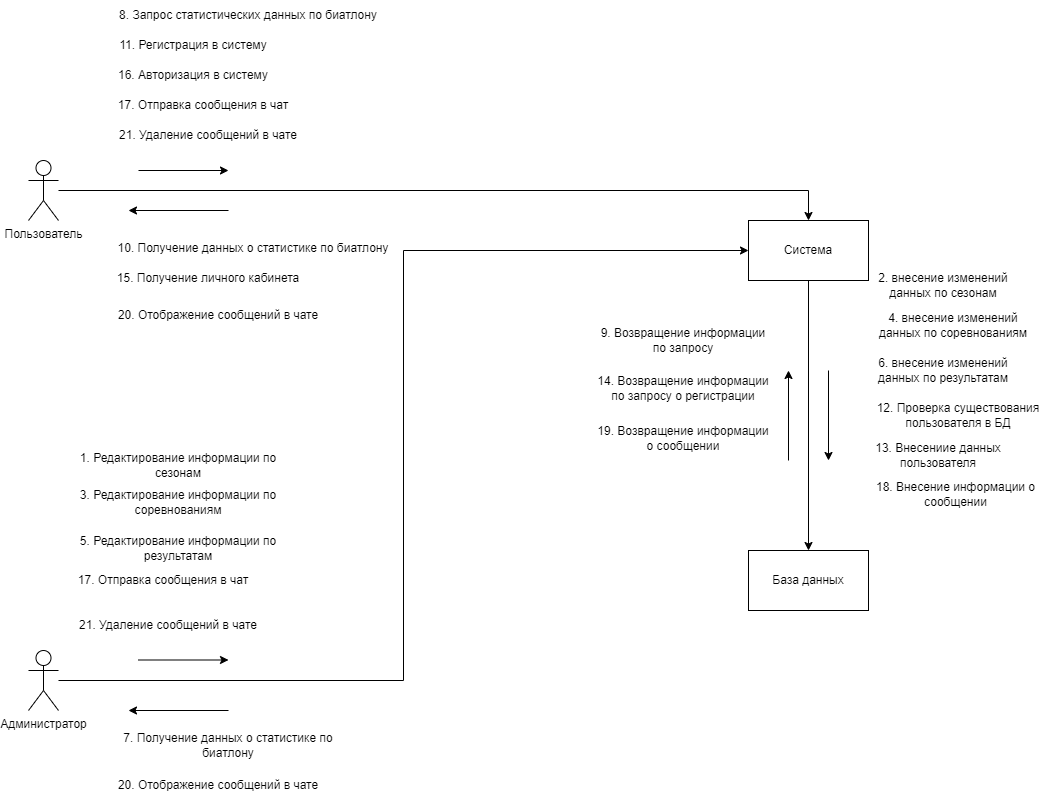

The diagram above was exported from draw.io. Its source (the exported page's mxGraphModel, read from the mxfile embedded in the PNG):
<mxGraphModel dx="1386" dy="1960" grid="1" gridSize="10" guides="1" tooltips="1" connect="1" arrows="1" fold="1" page="1" pageScale="1" pageWidth="827" pageHeight="1169" math="0" shadow="0">
  <root>
    <mxCell id="0" />
    <mxCell id="1" parent="0" />
    <mxCell id="AuT-Rrv_OOrTWoLAXL7w-14" style="edgeStyle=orthogonalEdgeStyle;rounded=0;orthogonalLoop=1;jettySize=auto;html=1;entryX=0.5;entryY=0;entryDx=0;entryDy=0;" parent="1" source="AuT-Rrv_OOrTWoLAXL7w-1" target="AuT-Rrv_OOrTWoLAXL7w-5" edge="1">
      <mxGeometry relative="1" as="geometry">
        <mxPoint x="780" y="210" as="targetPoint" />
      </mxGeometry>
    </mxCell>
    <mxCell id="AuT-Rrv_OOrTWoLAXL7w-1" value="Пользователь" style="shape=umlActor;verticalLabelPosition=bottom;verticalAlign=top;html=1;outlineConnect=0;" parent="1" vertex="1">
      <mxGeometry x="70" y="130" width="30" height="60" as="geometry" />
    </mxCell>
    <mxCell id="AuT-Rrv_OOrTWoLAXL7w-8" style="edgeStyle=orthogonalEdgeStyle;rounded=0;orthogonalLoop=1;jettySize=auto;html=1;entryX=0;entryY=0.5;entryDx=0;entryDy=0;" parent="1" source="AuT-Rrv_OOrTWoLAXL7w-2" target="AuT-Rrv_OOrTWoLAXL7w-5" edge="1">
      <mxGeometry relative="1" as="geometry" />
    </mxCell>
    <mxCell id="AuT-Rrv_OOrTWoLAXL7w-2" value="Администратор" style="shape=umlActor;verticalLabelPosition=bottom;verticalAlign=top;html=1;outlineConnect=0;" parent="1" vertex="1">
      <mxGeometry x="70" y="620" width="30" height="60" as="geometry" />
    </mxCell>
    <mxCell id="AuT-Rrv_OOrTWoLAXL7w-7" value="" style="edgeStyle=orthogonalEdgeStyle;rounded=0;orthogonalLoop=1;jettySize=auto;html=1;" parent="1" source="AuT-Rrv_OOrTWoLAXL7w-5" target="AuT-Rrv_OOrTWoLAXL7w-6" edge="1">
      <mxGeometry relative="1" as="geometry" />
    </mxCell>
    <mxCell id="AuT-Rrv_OOrTWoLAXL7w-5" value="Система" style="rounded=0;whiteSpace=wrap;html=1;" parent="1" vertex="1">
      <mxGeometry x="790" y="190" width="120" height="60" as="geometry" />
    </mxCell>
    <mxCell id="AuT-Rrv_OOrTWoLAXL7w-6" value="База данных&lt;br&gt;" style="rounded=0;whiteSpace=wrap;html=1;" parent="1" vertex="1">
      <mxGeometry x="790" y="520" width="120" height="60" as="geometry" />
    </mxCell>
    <mxCell id="AuT-Rrv_OOrTWoLAXL7w-11" value="" style="endArrow=classic;html=1;rounded=0;" parent="1" edge="1">
      <mxGeometry width="50" height="50" relative="1" as="geometry">
        <mxPoint x="180" y="140" as="sourcePoint" />
        <mxPoint x="270" y="140" as="targetPoint" />
      </mxGeometry>
    </mxCell>
    <mxCell id="AuT-Rrv_OOrTWoLAXL7w-12" value="11. Регистрация в систему" style="text;html=1;strokeColor=none;fillColor=none;align=center;verticalAlign=middle;whiteSpace=wrap;rounded=0;" parent="1" vertex="1">
      <mxGeometry x="155" width="160" height="30" as="geometry" />
    </mxCell>
    <mxCell id="AuT-Rrv_OOrTWoLAXL7w-15" value="" style="endArrow=classic;html=1;rounded=0;" parent="1" edge="1">
      <mxGeometry width="50" height="50" relative="1" as="geometry">
        <mxPoint x="180" y="629.5" as="sourcePoint" />
        <mxPoint x="270" y="629.5" as="targetPoint" />
      </mxGeometry>
    </mxCell>
    <mxCell id="AuT-Rrv_OOrTWoLAXL7w-16" value="3. Редактирование информации по соревнованиям" style="text;html=1;strokeColor=none;fillColor=none;align=center;verticalAlign=middle;whiteSpace=wrap;rounded=0;" parent="1" vertex="1">
      <mxGeometry x="100" y="457" width="240" height="30" as="geometry" />
    </mxCell>
    <mxCell id="AuT-Rrv_OOrTWoLAXL7w-18" value="13. Внесениие данных пользователя" style="text;html=1;strokeColor=none;fillColor=none;align=center;verticalAlign=middle;whiteSpace=wrap;rounded=0;" parent="1" vertex="1">
      <mxGeometry x="900" y="410" width="160" height="30" as="geometry" />
    </mxCell>
    <mxCell id="AuT-Rrv_OOrTWoLAXL7w-19" value="4. внесение изменений данных по соревнованиям" style="text;html=1;strokeColor=none;fillColor=none;align=center;verticalAlign=middle;whiteSpace=wrap;rounded=0;" parent="1" vertex="1">
      <mxGeometry x="910" y="280" width="170" height="30" as="geometry" />
    </mxCell>
    <mxCell id="AuT-Rrv_OOrTWoLAXL7w-21" value="" style="endArrow=classic;html=1;rounded=0;" parent="1" edge="1">
      <mxGeometry width="50" height="50" relative="1" as="geometry">
        <mxPoint x="270" y="180" as="sourcePoint" />
        <mxPoint x="170" y="180" as="targetPoint" />
      </mxGeometry>
    </mxCell>
    <mxCell id="AuT-Rrv_OOrTWoLAXL7w-22" value="1. Редактирование информации по сезонам" style="text;html=1;strokeColor=none;fillColor=none;align=center;verticalAlign=middle;whiteSpace=wrap;rounded=0;" parent="1" vertex="1">
      <mxGeometry x="100" y="420" width="240" height="30" as="geometry" />
    </mxCell>
    <mxCell id="AuT-Rrv_OOrTWoLAXL7w-23" value="8. Запрос статистических данных по биатлону" style="text;html=1;strokeColor=none;fillColor=none;align=center;verticalAlign=middle;whiteSpace=wrap;rounded=0;" parent="1" vertex="1">
      <mxGeometry x="140" y="-30" width="300" height="30" as="geometry" />
    </mxCell>
    <mxCell id="AuT-Rrv_OOrTWoLAXL7w-24" value="12. Проверка существования пользователя в БД" style="text;html=1;strokeColor=none;fillColor=none;align=center;verticalAlign=middle;whiteSpace=wrap;rounded=0;" parent="1" vertex="1">
      <mxGeometry x="900" y="370" width="200" height="30" as="geometry" />
    </mxCell>
    <mxCell id="AuT-Rrv_OOrTWoLAXL7w-25" value="2. внесение изменений данных по сезонам" style="text;html=1;strokeColor=none;fillColor=none;align=center;verticalAlign=middle;whiteSpace=wrap;rounded=0;" parent="1" vertex="1">
      <mxGeometry x="905" y="240" width="160" height="30" as="geometry" />
    </mxCell>
    <mxCell id="AuT-Rrv_OOrTWoLAXL7w-27" value="6. внесение изменений данных по результатам" style="text;html=1;strokeColor=none;fillColor=none;align=center;verticalAlign=middle;whiteSpace=wrap;rounded=0;" parent="1" vertex="1">
      <mxGeometry x="900" y="325" width="170" height="30" as="geometry" />
    </mxCell>
    <mxCell id="AuT-Rrv_OOrTWoLAXL7w-28" value="9. Возвращение информации по запросу" style="text;html=1;strokeColor=none;fillColor=none;align=center;verticalAlign=middle;whiteSpace=wrap;rounded=0;" parent="1" vertex="1">
      <mxGeometry x="640" y="295" width="170" height="30" as="geometry" />
    </mxCell>
    <mxCell id="AuT-Rrv_OOrTWoLAXL7w-29" value="14. Возвращение информации по запросу о регистрации" style="text;html=1;strokeColor=none;fillColor=none;align=center;verticalAlign=middle;whiteSpace=wrap;rounded=0;" parent="1" vertex="1">
      <mxGeometry x="635" y="325" width="180" height="65" as="geometry" />
    </mxCell>
    <mxCell id="AuT-Rrv_OOrTWoLAXL7w-30" value="17. Отправка сообщения в чат" style="text;html=1;strokeColor=none;fillColor=none;align=center;verticalAlign=middle;whiteSpace=wrap;rounded=0;" parent="1" vertex="1">
      <mxGeometry x="120" y="60" width="250" height="30" as="geometry" />
    </mxCell>
    <mxCell id="AuT-Rrv_OOrTWoLAXL7w-31" value="18. Внесение информации о сообщении" style="text;html=1;strokeColor=none;fillColor=none;align=center;verticalAlign=middle;whiteSpace=wrap;rounded=0;" parent="1" vertex="1">
      <mxGeometry x="915" y="441.5" width="165" height="45.5" as="geometry" />
    </mxCell>
    <mxCell id="AuT-Rrv_OOrTWoLAXL7w-32" value="19. Возвращение информации о сообщении" style="text;html=1;strokeColor=none;fillColor=none;align=center;verticalAlign=middle;whiteSpace=wrap;rounded=0;" parent="1" vertex="1">
      <mxGeometry x="635" y="375" width="180" height="65" as="geometry" />
    </mxCell>
    <mxCell id="AuT-Rrv_OOrTWoLAXL7w-33" value="20. Отображение сообщений в чате" style="text;html=1;strokeColor=none;fillColor=none;align=center;verticalAlign=middle;whiteSpace=wrap;rounded=0;" parent="1" vertex="1">
      <mxGeometry x="150" y="270" width="220" height="30" as="geometry" />
    </mxCell>
    <mxCell id="AuT-Rrv_OOrTWoLAXL7w-34" value="21. Удаление сообщений в чате" style="text;html=1;strokeColor=none;fillColor=none;align=center;verticalAlign=middle;whiteSpace=wrap;rounded=0;" parent="1" vertex="1">
      <mxGeometry x="130" y="90" width="240" height="30" as="geometry" />
    </mxCell>
    <mxCell id="AuT-Rrv_OOrTWoLAXL7w-35" value="17. Отправка сообщения в чат" style="text;html=1;strokeColor=none;fillColor=none;align=center;verticalAlign=middle;whiteSpace=wrap;rounded=0;" parent="1" vertex="1">
      <mxGeometry x="90" y="535" width="230" height="30" as="geometry" />
    </mxCell>
    <mxCell id="AuT-Rrv_OOrTWoLAXL7w-36" value="21. Удаление сообщений в чате" style="text;html=1;strokeColor=none;fillColor=none;align=center;verticalAlign=middle;whiteSpace=wrap;rounded=0;" parent="1" vertex="1">
      <mxGeometry x="90" y="580" width="240" height="30" as="geometry" />
    </mxCell>
    <mxCell id="AuT-Rrv_OOrTWoLAXL7w-37" value="5. Редактирование информации по результатам" style="text;html=1;strokeColor=none;fillColor=none;align=center;verticalAlign=middle;whiteSpace=wrap;rounded=0;" parent="1" vertex="1">
      <mxGeometry x="100" y="502.5" width="240" height="30" as="geometry" />
    </mxCell>
    <mxCell id="AuT-Rrv_OOrTWoLAXL7w-38" value="10. Получение данных о статистике по биатлону" style="text;html=1;strokeColor=none;fillColor=none;align=center;verticalAlign=middle;whiteSpace=wrap;rounded=0;" parent="1" vertex="1">
      <mxGeometry x="150" y="202.5" width="290" height="30" as="geometry" />
    </mxCell>
    <mxCell id="AuT-Rrv_OOrTWoLAXL7w-42" value="" style="endArrow=classic;html=1;rounded=0;" parent="1" edge="1">
      <mxGeometry width="50" height="50" relative="1" as="geometry">
        <mxPoint x="270" y="680" as="sourcePoint" />
        <mxPoint x="170" y="680" as="targetPoint" />
      </mxGeometry>
    </mxCell>
    <mxCell id="AuT-Rrv_OOrTWoLAXL7w-43" value="20. Отображение сообщений в чате" style="text;html=1;strokeColor=none;fillColor=none;align=center;verticalAlign=middle;whiteSpace=wrap;rounded=0;" parent="1" vertex="1">
      <mxGeometry x="140" y="740" width="240" height="30" as="geometry" />
    </mxCell>
    <mxCell id="AuT-Rrv_OOrTWoLAXL7w-44" value="7. Получение данных о статистике по биатлону" style="text;html=1;strokeColor=none;fillColor=none;align=center;verticalAlign=middle;whiteSpace=wrap;rounded=0;" parent="1" vertex="1">
      <mxGeometry x="150" y="700" width="240" height="30" as="geometry" />
    </mxCell>
    <mxCell id="AuT-Rrv_OOrTWoLAXL7w-45" value="" style="endArrow=classic;html=1;rounded=0;" parent="1" edge="1">
      <mxGeometry width="50" height="50" relative="1" as="geometry">
        <mxPoint x="830" y="430" as="sourcePoint" />
        <mxPoint x="830" y="340" as="targetPoint" />
      </mxGeometry>
    </mxCell>
    <mxCell id="AuT-Rrv_OOrTWoLAXL7w-46" value="" style="endArrow=classic;html=1;rounded=0;" parent="1" edge="1">
      <mxGeometry width="50" height="50" relative="1" as="geometry">
        <mxPoint x="870" y="340" as="sourcePoint" />
        <mxPoint x="870" y="430" as="targetPoint" />
      </mxGeometry>
    </mxCell>
    <mxCell id="AuT-Rrv_OOrTWoLAXL7w-47" value="16. Авторизация в систему" style="text;html=1;strokeColor=none;fillColor=none;align=center;verticalAlign=middle;whiteSpace=wrap;rounded=0;" parent="1" vertex="1">
      <mxGeometry x="120" y="30" width="230" height="30" as="geometry" />
    </mxCell>
    <mxCell id="AuT-Rrv_OOrTWoLAXL7w-48" value="15. Получение личного кабинета" style="text;html=1;strokeColor=none;fillColor=none;align=center;verticalAlign=middle;whiteSpace=wrap;rounded=0;" parent="1" vertex="1">
      <mxGeometry x="130" y="232.5" width="240" height="30" as="geometry" />
    </mxCell>
  </root>
</mxGraphModel>